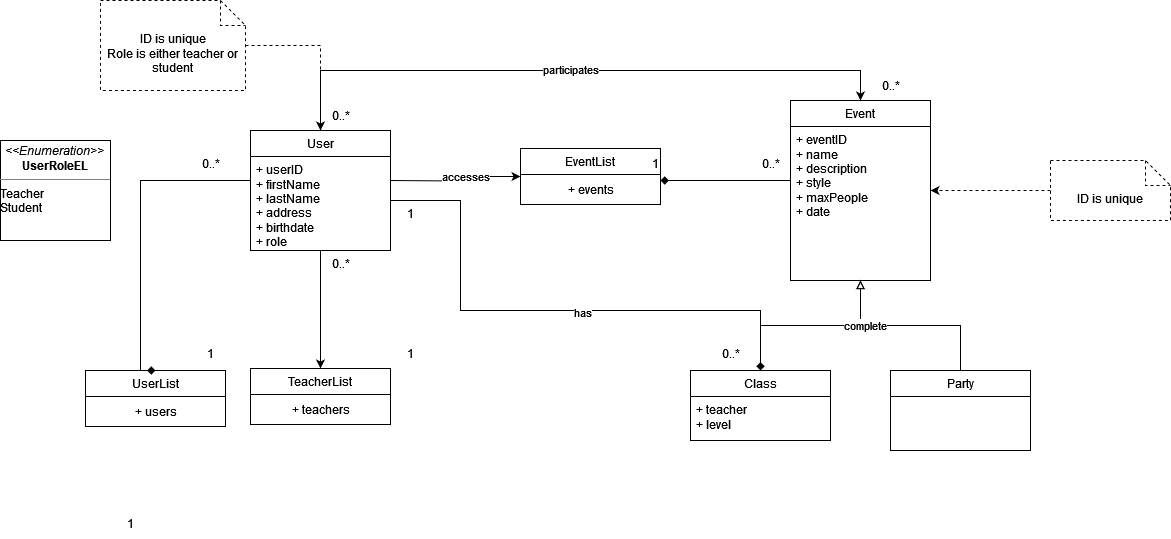

The diagram above was exported from draw.io. Its source (the exported page's mxGraphModel, read from the mxfile embedded in the PNG):
<mxGraphModel dx="1434" dy="777" grid="1" gridSize="10" guides="1" tooltips="1" connect="1" arrows="1" fold="1" page="1" pageScale="1" pageWidth="827" pageHeight="1169" math="0" shadow="0">
  <root>
    <mxCell id="0" />
    <mxCell id="1" parent="0" />
    <mxCell id="q9MaDVjW_6ZAWQuAAC3w-15" style="edgeStyle=orthogonalEdgeStyle;rounded=0;orthogonalLoop=1;jettySize=auto;html=1;startArrow=none;startFill=0;endArrow=diamond;endFill=1;entryX=0.5;entryY=0;entryDx=0;entryDy=0;" parent="1" target="q9MaDVjW_6ZAWQuAAC3w-11" edge="1">
      <mxGeometry relative="1" as="geometry">
        <Array as="points">
          <mxPoint x="150" y="190" />
          <mxPoint x="150" y="380" />
        </Array>
        <mxPoint x="260" y="190" as="sourcePoint" />
      </mxGeometry>
    </mxCell>
    <mxCell id="MVdRQMRfy_rdW9r_6zLF-26" style="edgeStyle=orthogonalEdgeStyle;rounded=0;orthogonalLoop=1;jettySize=auto;html=1;endArrow=block;endFill=0;" parent="1" source="q9MaDVjW_6ZAWQuAAC3w-9" target="MVdRQMRfy_rdW9r_6zLF-16" edge="1">
      <mxGeometry relative="1" as="geometry" />
    </mxCell>
    <mxCell id="q9MaDVjW_6ZAWQuAAC3w-9" value="Party" style="swimlane;fontStyle=0;childLayout=stackLayout;horizontal=1;startSize=26;fillColor=none;horizontalStack=0;resizeParent=1;resizeParentMax=0;resizeLast=0;collapsible=1;marginBottom=0;whiteSpace=wrap;html=1;" parent="1" vertex="1">
      <mxGeometry x="900" y="380" width="140" height="80" as="geometry" />
    </mxCell>
    <mxCell id="q9MaDVjW_6ZAWQuAAC3w-20" style="edgeStyle=orthogonalEdgeStyle;rounded=0;orthogonalLoop=1;jettySize=auto;html=1;startArrow=classic;startFill=1;endArrow=none;endFill=0;" parent="1" source="q9MaDVjW_6ZAWQuAAC3w-10" edge="1">
      <mxGeometry relative="1" as="geometry">
        <mxPoint x="400" y="190" as="targetPoint" />
      </mxGeometry>
    </mxCell>
    <mxCell id="q9MaDVjW_6ZAWQuAAC3w-23" value="accesses" style="edgeLabel;html=1;align=center;verticalAlign=middle;resizable=0;points=[];" parent="q9MaDVjW_6ZAWQuAAC3w-20" vertex="1" connectable="0">
      <mxGeometry x="-0.1636" y="-1" relative="1" as="geometry">
        <mxPoint as="offset" />
      </mxGeometry>
    </mxCell>
    <mxCell id="MVdRQMRfy_rdW9r_6zLF-35" style="edgeStyle=orthogonalEdgeStyle;rounded=0;orthogonalLoop=1;jettySize=auto;html=1;startArrow=diamond;startFill=1;endArrow=none;endFill=0;" parent="1" source="q9MaDVjW_6ZAWQuAAC3w-10" target="MVdRQMRfy_rdW9r_6zLF-16" edge="1">
      <mxGeometry relative="1" as="geometry">
        <Array as="points">
          <mxPoint x="770" y="190" />
          <mxPoint x="770" y="190" />
        </Array>
      </mxGeometry>
    </mxCell>
    <mxCell id="q9MaDVjW_6ZAWQuAAC3w-10" value="EventList" style="swimlane;fontStyle=0;childLayout=stackLayout;horizontal=1;startSize=26;fillColor=none;horizontalStack=0;resizeParent=1;resizeParentMax=0;resizeLast=0;collapsible=1;marginBottom=0;whiteSpace=wrap;html=1;" parent="1" vertex="1">
      <mxGeometry x="530" y="158" width="140" height="56" as="geometry" />
    </mxCell>
    <mxCell id="MVdRQMRfy_rdW9r_6zLF-48" value="+ events" style="text;html=1;align=center;verticalAlign=middle;resizable=0;points=[];autosize=1;strokeColor=none;fillColor=none;" parent="q9MaDVjW_6ZAWQuAAC3w-10" vertex="1">
      <mxGeometry y="26" width="140" height="30" as="geometry" />
    </mxCell>
    <mxCell id="q9MaDVjW_6ZAWQuAAC3w-11" value="UserList" style="swimlane;fontStyle=0;childLayout=stackLayout;horizontal=1;startSize=26;fillColor=none;horizontalStack=0;resizeParent=1;resizeParentMax=0;resizeLast=0;collapsible=1;marginBottom=0;whiteSpace=wrap;html=1;" parent="1" vertex="1">
      <mxGeometry x="95" y="380" width="140" height="56" as="geometry" />
    </mxCell>
    <mxCell id="MVdRQMRfy_rdW9r_6zLF-42" value="+ users " style="text;html=1;align=center;verticalAlign=middle;resizable=0;points=[];autosize=1;strokeColor=none;fillColor=none;" parent="q9MaDVjW_6ZAWQuAAC3w-11" vertex="1">
      <mxGeometry y="26" width="140" height="30" as="geometry" />
    </mxCell>
    <mxCell id="q9MaDVjW_6ZAWQuAAC3w-12" value="TeacherList" style="swimlane;fontStyle=0;childLayout=stackLayout;horizontal=1;startSize=26;fillColor=none;horizontalStack=0;resizeParent=1;resizeParentMax=0;resizeLast=0;collapsible=1;marginBottom=0;whiteSpace=wrap;html=1;" parent="1" vertex="1">
      <mxGeometry x="260" y="378" width="140" height="56" as="geometry" />
    </mxCell>
    <mxCell id="MVdRQMRfy_rdW9r_6zLF-44" value="+ teachers" style="text;html=1;align=center;verticalAlign=middle;resizable=0;points=[];autosize=1;strokeColor=none;fillColor=none;" parent="q9MaDVjW_6ZAWQuAAC3w-12" vertex="1">
      <mxGeometry y="26" width="140" height="30" as="geometry" />
    </mxCell>
    <mxCell id="q9MaDVjW_6ZAWQuAAC3w-24" value="1" style="text;html=1;align=center;verticalAlign=middle;resizable=0;points=[];autosize=1;strokeColor=none;fillColor=none;" parent="1" vertex="1">
      <mxGeometry x="125" y="518" width="30" height="30" as="geometry" />
    </mxCell>
    <mxCell id="q9MaDVjW_6ZAWQuAAC3w-25" value="0..*" style="text;html=1;align=center;verticalAlign=middle;resizable=0;points=[];autosize=1;strokeColor=none;fillColor=none;" parent="1" vertex="1">
      <mxGeometry x="200" y="158" width="40" height="30" as="geometry" />
    </mxCell>
    <mxCell id="MVdRQMRfy_rdW9r_6zLF-2" value="0..*" style="text;html=1;align=center;verticalAlign=middle;resizable=0;points=[];autosize=1;strokeColor=none;fillColor=none;" parent="1" vertex="1">
      <mxGeometry x="330" y="110" width="40" height="30" as="geometry" />
    </mxCell>
    <mxCell id="MVdRQMRfy_rdW9r_6zLF-15" style="edgeStyle=orthogonalEdgeStyle;rounded=0;orthogonalLoop=1;jettySize=auto;html=1;" parent="1" source="MVdRQMRfy_rdW9r_6zLF-5" target="q9MaDVjW_6ZAWQuAAC3w-12" edge="1">
      <mxGeometry relative="1" as="geometry" />
    </mxCell>
    <mxCell id="MVdRQMRfy_rdW9r_6zLF-28" style="edgeStyle=orthogonalEdgeStyle;rounded=0;orthogonalLoop=1;jettySize=auto;html=1;" parent="1" source="MVdRQMRfy_rdW9r_6zLF-5" target="MVdRQMRfy_rdW9r_6zLF-16" edge="1">
      <mxGeometry relative="1" as="geometry">
        <Array as="points">
          <mxPoint x="330" y="80" />
          <mxPoint x="870" y="80" />
        </Array>
      </mxGeometry>
    </mxCell>
    <mxCell id="MVdRQMRfy_rdW9r_6zLF-29" value="participates" style="edgeLabel;html=1;align=center;verticalAlign=middle;resizable=0;points=[];" parent="MVdRQMRfy_rdW9r_6zLF-28" vertex="1" connectable="0">
      <mxGeometry x="-0.019" y="2" relative="1" as="geometry">
        <mxPoint as="offset" />
      </mxGeometry>
    </mxCell>
    <mxCell id="MVdRQMRfy_rdW9r_6zLF-5" value="User" style="swimlane;fontStyle=0;childLayout=stackLayout;horizontal=1;startSize=26;fillColor=none;horizontalStack=0;resizeParent=1;resizeParentMax=0;resizeLast=0;collapsible=1;marginBottom=0;whiteSpace=wrap;html=1;" parent="1" vertex="1">
      <mxGeometry x="260" y="140" width="140" height="120" as="geometry" />
    </mxCell>
    <mxCell id="MVdRQMRfy_rdW9r_6zLF-6" value="&lt;div&gt;+ userID&lt;/div&gt;&lt;div&gt;+ firstName&lt;/div&gt;&lt;div&gt;+ lastName&lt;br&gt;&lt;/div&gt;&lt;div&gt;+ address&lt;/div&gt;&lt;div&gt;+ birthdate&lt;/div&gt;&lt;div&gt;+ role&lt;br&gt;&lt;/div&gt;" style="text;strokeColor=none;fillColor=none;align=left;verticalAlign=top;spacingLeft=4;spacingRight=4;overflow=hidden;rotatable=0;points=[[0,0.5],[1,0.5]];portConstraint=eastwest;whiteSpace=wrap;html=1;" parent="MVdRQMRfy_rdW9r_6zLF-5" vertex="1">
      <mxGeometry y="26" width="140" height="94" as="geometry" />
    </mxCell>
    <mxCell id="MVdRQMRfy_rdW9r_6zLF-13" value="&lt;p style=&quot;margin:0px;margin-top:4px;text-align:center;&quot;&gt;&lt;i&gt;&amp;lt;&amp;lt;Enumeration&amp;gt;&amp;gt;&lt;/i&gt;&lt;br&gt;&lt;b&gt;UserRoleEL&lt;/b&gt;&lt;br&gt;&lt;/p&gt;&lt;hr size=&quot;1&quot;&gt;&lt;div&gt;Teacher&lt;/div&gt;&lt;div&gt;Student&lt;br&gt;&lt;/div&gt;" style="verticalAlign=top;align=left;overflow=fill;fontSize=12;fontFamily=Helvetica;html=1;whiteSpace=wrap;" parent="1" vertex="1">
      <mxGeometry x="10" y="150" width="110" height="100" as="geometry" />
    </mxCell>
    <mxCell id="MVdRQMRfy_rdW9r_6zLF-16" value="Event" style="swimlane;fontStyle=0;childLayout=stackLayout;horizontal=1;startSize=26;fillColor=none;horizontalStack=0;resizeParent=1;resizeParentMax=0;resizeLast=0;collapsible=1;marginBottom=0;whiteSpace=wrap;html=1;" parent="1" vertex="1">
      <mxGeometry x="800" y="110" width="140" height="180" as="geometry" />
    </mxCell>
    <mxCell id="MVdRQMRfy_rdW9r_6zLF-17" value="&lt;div&gt;+ eventID&lt;/div&gt;&lt;div&gt;+ name&lt;br&gt;&lt;/div&gt;&lt;div&gt;+ description&lt;/div&gt;&lt;div&gt;+ style &lt;br&gt;&lt;/div&gt;&lt;div&gt;+ maxPeople&lt;/div&gt;&lt;div&gt;+ date&lt;br&gt;&lt;/div&gt;" style="text;strokeColor=none;fillColor=none;align=left;verticalAlign=top;spacingLeft=4;spacingRight=4;overflow=hidden;rotatable=0;points=[[0,0.5],[1,0.5]];portConstraint=eastwest;whiteSpace=wrap;html=1;" parent="MVdRQMRfy_rdW9r_6zLF-16" vertex="1">
      <mxGeometry y="26" width="140" height="154" as="geometry" />
    </mxCell>
    <mxCell id="MVdRQMRfy_rdW9r_6zLF-22" style="edgeStyle=orthogonalEdgeStyle;rounded=0;orthogonalLoop=1;jettySize=auto;html=1;endArrow=none;endFill=0;startArrow=diamond;startFill=1;" parent="1" source="MVdRQMRfy_rdW9r_6zLF-20" target="MVdRQMRfy_rdW9r_6zLF-5" edge="1">
      <mxGeometry relative="1" as="geometry">
        <Array as="points">
          <mxPoint x="770" y="320" />
          <mxPoint x="470" y="320" />
          <mxPoint x="470" y="210" />
        </Array>
      </mxGeometry>
    </mxCell>
    <mxCell id="MVdRQMRfy_rdW9r_6zLF-45" value="has" style="edgeLabel;html=1;align=center;verticalAlign=middle;resizable=0;points=[];" parent="MVdRQMRfy_rdW9r_6zLF-22" vertex="1" connectable="0">
      <mxGeometry x="-0.1148" y="1" relative="1" as="geometry">
        <mxPoint as="offset" />
      </mxGeometry>
    </mxCell>
    <mxCell id="MVdRQMRfy_rdW9r_6zLF-25" style="edgeStyle=orthogonalEdgeStyle;rounded=0;orthogonalLoop=1;jettySize=auto;html=1;endArrow=block;endFill=0;" parent="1" source="MVdRQMRfy_rdW9r_6zLF-20" target="MVdRQMRfy_rdW9r_6zLF-16" edge="1">
      <mxGeometry relative="1" as="geometry" />
    </mxCell>
    <mxCell id="MVdRQMRfy_rdW9r_6zLF-27" value="complete" style="edgeLabel;html=1;align=center;verticalAlign=middle;resizable=0;points=[];" parent="MVdRQMRfy_rdW9r_6zLF-25" vertex="1" connectable="0">
      <mxGeometry x="0.5368" y="-4" relative="1" as="geometry">
        <mxPoint as="offset" />
      </mxGeometry>
    </mxCell>
    <mxCell id="MVdRQMRfy_rdW9r_6zLF-20" value="Class" style="swimlane;fontStyle=0;childLayout=stackLayout;horizontal=1;startSize=26;fillColor=none;horizontalStack=0;resizeParent=1;resizeParentMax=0;resizeLast=0;collapsible=1;marginBottom=0;whiteSpace=wrap;html=1;" parent="1" vertex="1">
      <mxGeometry x="700" y="380" width="140" height="70" as="geometry" />
    </mxCell>
    <mxCell id="MVdRQMRfy_rdW9r_6zLF-21" value="&lt;div&gt;+ teacher&lt;/div&gt;&lt;div&gt;+ level&lt;br&gt;&lt;/div&gt;" style="text;strokeColor=none;fillColor=none;align=left;verticalAlign=top;spacingLeft=4;spacingRight=4;overflow=hidden;rotatable=0;points=[[0,0.5],[1,0.5]];portConstraint=eastwest;whiteSpace=wrap;html=1;" parent="MVdRQMRfy_rdW9r_6zLF-20" vertex="1">
      <mxGeometry y="26" width="140" height="44" as="geometry" />
    </mxCell>
    <mxCell id="MVdRQMRfy_rdW9r_6zLF-30" value="0..*" style="text;html=1;align=center;verticalAlign=middle;resizable=0;points=[];autosize=1;strokeColor=none;fillColor=none;" parent="1" vertex="1">
      <mxGeometry x="880" y="80" width="40" height="30" as="geometry" />
    </mxCell>
    <mxCell id="MVdRQMRfy_rdW9r_6zLF-32" value="1" style="text;html=1;align=center;verticalAlign=middle;resizable=0;points=[];autosize=1;strokeColor=none;fillColor=none;" parent="1" vertex="1">
      <mxGeometry x="205" y="348" width="30" height="30" as="geometry" />
    </mxCell>
    <mxCell id="MVdRQMRfy_rdW9r_6zLF-33" value="1" style="text;html=1;align=center;verticalAlign=middle;resizable=0;points=[];autosize=1;strokeColor=none;fillColor=none;" parent="1" vertex="1">
      <mxGeometry x="405" y="348" width="30" height="30" as="geometry" />
    </mxCell>
    <mxCell id="MVdRQMRfy_rdW9r_6zLF-34" value="0..*" style="text;html=1;align=center;verticalAlign=middle;resizable=0;points=[];autosize=1;strokeColor=none;fillColor=none;" parent="1" vertex="1">
      <mxGeometry x="330" y="258" width="40" height="30" as="geometry" />
    </mxCell>
    <mxCell id="MVdRQMRfy_rdW9r_6zLF-36" value="1" style="text;html=1;align=center;verticalAlign=middle;resizable=0;points=[];autosize=1;strokeColor=none;fillColor=none;" parent="1" vertex="1">
      <mxGeometry x="650" y="158" width="30" height="30" as="geometry" />
    </mxCell>
    <mxCell id="MVdRQMRfy_rdW9r_6zLF-37" value="0..*" style="text;html=1;align=center;verticalAlign=middle;resizable=0;points=[];autosize=1;strokeColor=none;fillColor=none;" parent="1" vertex="1">
      <mxGeometry x="760" y="158" width="40" height="30" as="geometry" />
    </mxCell>
    <mxCell id="MVdRQMRfy_rdW9r_6zLF-40" style="edgeStyle=orthogonalEdgeStyle;rounded=0;orthogonalLoop=1;jettySize=auto;html=1;dashed=1;" parent="1" source="MVdRQMRfy_rdW9r_6zLF-38" target="MVdRQMRfy_rdW9r_6zLF-5" edge="1">
      <mxGeometry relative="1" as="geometry" />
    </mxCell>
    <mxCell id="MVdRQMRfy_rdW9r_6zLF-38" value="&lt;div&gt;ID is unique&lt;/div&gt;&lt;div&gt;Role is either teacher or student&lt;br&gt;&lt;/div&gt;" style="shape=note2;boundedLbl=1;whiteSpace=wrap;html=1;size=25;verticalAlign=top;align=center;dashed=1;" parent="1" vertex="1">
      <mxGeometry x="110" y="10" width="145" height="90" as="geometry" />
    </mxCell>
    <mxCell id="MVdRQMRfy_rdW9r_6zLF-41" style="edgeStyle=orthogonalEdgeStyle;rounded=0;orthogonalLoop=1;jettySize=auto;html=1;dashed=1;" parent="1" source="MVdRQMRfy_rdW9r_6zLF-39" target="MVdRQMRfy_rdW9r_6zLF-16" edge="1">
      <mxGeometry relative="1" as="geometry" />
    </mxCell>
    <mxCell id="MVdRQMRfy_rdW9r_6zLF-39" value="ID is unique" style="shape=note2;boundedLbl=1;whiteSpace=wrap;html=1;size=25;verticalAlign=top;align=center;dashed=1;" parent="1" vertex="1">
      <mxGeometry x="1060" y="170" width="120" height="60" as="geometry" />
    </mxCell>
    <mxCell id="MVdRQMRfy_rdW9r_6zLF-46" value="0..*" style="text;html=1;align=center;verticalAlign=middle;resizable=0;points=[];autosize=1;strokeColor=none;fillColor=none;" parent="1" vertex="1">
      <mxGeometry x="720" y="348" width="40" height="30" as="geometry" />
    </mxCell>
    <mxCell id="MVdRQMRfy_rdW9r_6zLF-47" value="1" style="text;html=1;align=center;verticalAlign=middle;resizable=0;points=[];autosize=1;strokeColor=none;fillColor=none;" parent="1" vertex="1">
      <mxGeometry x="405" y="208" width="30" height="30" as="geometry" />
    </mxCell>
  </root>
</mxGraphModel>